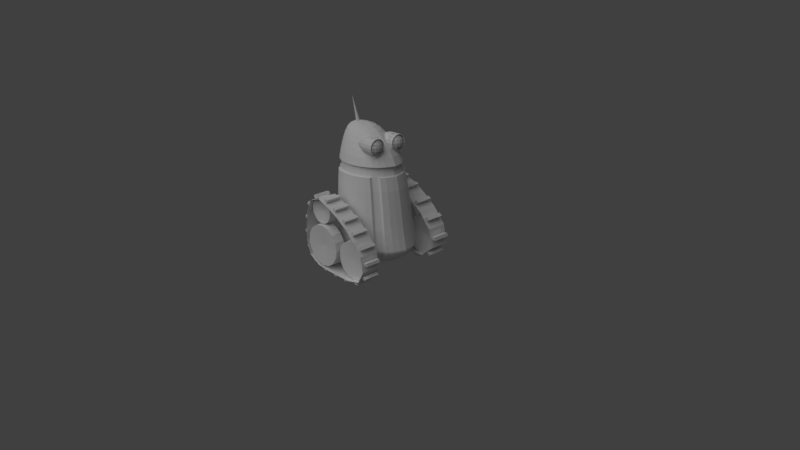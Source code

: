 # Source: character.blend  (saved by Blender 2.78.0; exported with 4.5.12 LTS)
import bpy
from mathutils import Matrix  # noqa: F401  (used for matrix-valued properties, if any)

bpy.ops.wm.read_factory_settings(use_empty=True)
scene = bpy.context.scene
scene.name = 'Scene'

# ---- collections
col_collection_1 = bpy.data.collections.new('Collection 1'); scene.collection.children.link(col_collection_1)

# ---- world
world_world = bpy.data.worlds.new('World'); scene.world = world_world
world_world.color = (0.05088, 0.05088, 0.05088)
world_world.use_sun_shadow = False
world_world.sun_shadow_jitter_overblur = 0.0
world_world.cycles.sampling_method = 'MANUAL'

# ---- cameras
cam_camera = bpy.data.cameras.new('Camera')
cam_camera.clip_end = 100.0
cam_camera.lens = 35.0
cam_camera.sensor_width = 32.0
cam_camera.sensor_height = 18.0
cam_camera.display_size = 13.33
cam_camera.dof.focus_distance = 0.0
cam_camera.dof.aperture_fstop = 128.0
cam_camera.dof.aperture_blades = 6

# ---- lights
light_hemi = bpy.data.lights.new('Hemi', 'SUN')
light_hemi.transmission_factor = 0.0
light_hemi.angle = 1.176
light_hemi.energy = 1.0
light_hemi.shadow_buffer_clip_start = 0.5
light_hemi.shadow_soft_size = 0.6667
light_hemi.shadow_cascade_max_distance = 1000.0

# ---- meshes
me_plane_008 = bpy.data.meshes.new('Plane.008')
me_plane_008.from_pydata([(1.386, 1.789, 2.509), (0.5301, 2.857, 3.103), (1.386, 2.857, 2.509), (0.5301, 1.789, 3.103), (-0.1568, 2.857, 3.457), (-0.1568, 1.789, 3.457), (-1.148, 2.857, 3.772), (-1.148, 1.789, 3.772), (-1.895, 2.857, 3.145), (-1.895, 1.789, 3.145), (-2.092, 2.857, 2.125), (-2.092, 1.789, 2.125), (-2.08, 2.857, 1.082), (-2.08, 1.789, 1.082), (-1.534, 2.857, 0.2441), (-1.534, 1.789, 0.2441), (-0.5218, 2.857, 0.02862), (-0.5218, 1.789, 0.02862), (0.5218, 2.857, 0.03545), (0.5218, 1.789, 0.03545), (1.561, 2.857, 0.1144), (1.561, 1.789, 0.1144), (2.299, 2.857, 0.7459), (2.299, 1.789, 0.7459), (2.086, 2.857, 1.74), (2.086, 1.789, 1.74)], [], [(2, 0, 3, 1), (1, 3, 5, 4), (4, 5, 7, 6), (6, 7, 9, 8), (8, 9, 11, 10), (10, 11, 13, 12), (12, 13, 15, 14), (14, 15, 17, 16), (16, 17, 19, 18), (18, 19, 21, 20), (20, 21, 23, 22), (22, 23, 25, 24), (0, 2, 24, 25)])
me_plane_008.use_remesh_preserve_volume = False
me_plane_008.use_remesh_preserve_attributes = False
me_plane_008.use_mirror_vertex_groups = False
me_plane_008.update()
me_plane_007 = bpy.data.meshes.new('Plane.007')
me_plane_007.from_pydata([(2.304, -2.849, 0.9055), (2.128, -1.804, 1.664), (2.304, -1.804, 0.9055), (2.128, -2.849, 1.664), (1.647, -1.804, 2.286), (1.647, -2.849, 2.286), (1.04, -1.804, 2.788), (1.04, -2.849, 2.788), (0.3701, -1.804, 3.205), (0.3701, -2.849, 3.205), (-0.2585, -1.804, 3.513), (-0.2585, -2.849, 3.513), (-1.004, -1.804, 3.767), (-1.004, -2.849, 3.767), (-1.693, -1.804, 3.494), (-1.693, -2.849, 3.494), (-1.991, -1.804, 2.77), (-1.991, -2.849, 2.77), (-2.097, -1.804, 1.989), (-2.097, -2.849, 1.989), (-2.098, -1.804, 1.2), (-2.098, -2.849, 1.2), (-1.862, -1.804, 0.4628), (-1.862, -2.849, 0.4628), (-1.18, -1.804, 0.09798), (-1.18, -2.849, 0.09798), (-0.3946, -1.804, 0.03454), (-0.3946, -2.849, 0.03454), (0.3946, -1.804, 0.0334), (0.3946, -2.849, 0.0334), (1.183, -1.804, 0.05315), (1.183, -2.849, 0.05315), (1.942, -1.804, 0.2447), (1.942, -2.849, 0.2447)], [], [(2, 0, 3, 1), (1, 3, 5, 4), (4, 5, 7, 6), (6, 7, 9, 8), (8, 9, 11, 10), (10, 11, 13, 12), (12, 13, 15, 14), (14, 15, 17, 16), (16, 17, 19, 18), (18, 19, 21, 20), (20, 21, 23, 22), (22, 23, 25, 24), (24, 25, 27, 26), (26, 27, 29, 28), (28, 29, 31, 30), (30, 31, 33, 32), (0, 33, 32, 2)])
me_plane_007.use_remesh_preserve_volume = False
me_plane_007.use_remesh_preserve_attributes = False
me_plane_007.use_mirror_vertex_groups = False
me_plane_007.update()
me_circle_002 = bpy.data.meshes.new('Circle.002')
me_circle_002.from_pydata([(-0.05825, 3.333, 6.803), (-1.329, 3.057, 6.803), (-2.398, 2.315, 6.803), (-3.101, 1.221, 6.804), (-3.333, -0.05845, 6.804), (-3.057, -1.329, 6.804), (-2.315, -2.398, 6.804), (-1.222, -3.102, 6.804), (0.05826, -3.333, 6.805), (1.329, -3.057, 6.804), (2.398, -2.316, 6.804), (3.101, -1.222, 6.804), (3.333, 0.05806, 6.804), (3.057, 1.329, 6.804), (2.315, 2.398, 6.803), (1.222, 3.101, 6.803), (-0.05826, 3.333, 8.496), (-1.329, 3.057, 8.496), (-2.398, 2.316, 8.497), (-3.101, 1.222, 8.497), (-3.333, -0.05808, 8.497), (-3.057, -1.329, 8.497), (-2.315, -2.398, 8.498), (-1.222, -3.101, 8.498), (0.05825, -3.333, 8.498), (1.329, -3.057, 8.498), (2.398, -2.315, 8.498), (3.101, -1.221, 8.497), (3.333, 0.05842, 8.497), (3.057, 1.329, 8.497), (2.315, 2.398, 8.497), (1.222, 3.102, 8.496), (-5.669e-07, -1.223e-05, 7.65), (-2.857e-06, 0.0001188, 8.258)], [(32, 33)], [(12, 28, 27, 11), (5, 21, 20, 4), (13, 29, 28, 12), (6, 22, 21, 5), (14, 30, 29, 13), (7, 23, 22, 6), (15, 31, 30, 14), (8, 24, 23, 7), (1, 17, 16, 0), (0, 16, 31, 15), (9, 25, 24, 8), (2, 18, 17, 1), (10, 26, 25, 9), (3, 19, 18, 2), (11, 27, 26, 10), (4, 20, 19, 3), (2, 1, 32), (28, 29, 33), (0, 15, 32), (3, 2, 32), (29, 30, 33), (16, 17, 33), (4, 3, 32), (30, 31, 33), (17, 18, 33), (5, 4, 32), (31, 16, 33), (18, 19, 33), (6, 5, 32), (19, 20, 33), (7, 6, 32), (20, 21, 33), (8, 7, 32), (21, 22, 33), (9, 8, 32), (22, 23, 33), (10, 9, 32), (23, 24, 33), (11, 10, 32), (24, 25, 33), (12, 11, 32), (25, 26, 33), (13, 12, 32), (26, 27, 33), (14, 13, 32), (1, 0, 32), (27, 28, 33), (15, 14, 32)])
me_circle_002.use_remesh_preserve_volume = False
me_circle_002.use_remesh_preserve_attributes = False
me_circle_002.use_mirror_vertex_groups = False
me_circle_002.update()
me_circle_001 = bpy.data.meshes.new('Circle.001')
me_circle_001.from_pydata([(-0.05825, 3.333, 6.803), (-1.329, 3.057, 6.803), (-2.398, 2.315, 6.803), (-3.101, 1.221, 6.804), (-3.333, -0.05845, 6.804), (-3.057, -1.329, 6.804), (-2.315, -2.398, 6.804), (-1.222, -3.102, 6.804), (0.05826, -3.333, 6.805), (1.329, -3.057, 6.804), (2.398, -2.316, 6.804), (3.101, -1.222, 6.804), (3.333, 0.05806, 6.804), (3.057, 1.329, 6.804), (2.315, 2.398, 6.803), (1.222, 3.101, 6.803), (-0.05826, 3.333, 8.496), (-1.329, 3.057, 8.496), (-2.398, 2.316, 8.497), (-3.101, 1.222, 8.497), (-3.333, -0.05808, 8.497), (-3.057, -1.329, 8.497), (-2.315, -2.398, 8.498), (-1.222, -3.101, 8.498), (0.05825, -3.333, 8.498), (1.329, -3.057, 8.498), (2.398, -2.315, 8.498), (3.101, -1.221, 8.497), (3.333, 0.05842, 8.497), (3.057, 1.329, 8.497), (2.315, 2.398, 8.497), (1.222, 3.102, 8.496), (-5.669e-07, -1.223e-05, 7.65), (-2.857e-06, 0.0001188, 8.258)], [(32, 33)], [(12, 28, 27, 11), (5, 21, 20, 4), (13, 29, 28, 12), (6, 22, 21, 5), (14, 30, 29, 13), (7, 23, 22, 6), (15, 31, 30, 14), (8, 24, 23, 7), (1, 17, 16, 0), (0, 16, 31, 15), (9, 25, 24, 8), (2, 18, 17, 1), (10, 26, 25, 9), (3, 19, 18, 2), (11, 27, 26, 10), (4, 20, 19, 3), (2, 1, 32), (28, 29, 33), (0, 15, 32), (3, 2, 32), (29, 30, 33), (16, 17, 33), (4, 3, 32), (30, 31, 33), (17, 18, 33), (5, 4, 32), (31, 16, 33), (18, 19, 33), (6, 5, 32), (19, 20, 33), (7, 6, 32), (20, 21, 33), (8, 7, 32), (21, 22, 33), (9, 8, 32), (22, 23, 33), (10, 9, 32), (23, 24, 33), (11, 10, 32), (24, 25, 33), (12, 11, 32), (25, 26, 33), (13, 12, 32), (26, 27, 33), (14, 13, 32), (1, 0, 32), (27, 28, 33), (15, 14, 32)])
me_circle_001.use_remesh_preserve_volume = False
me_circle_001.use_remesh_preserve_attributes = False
me_circle_001.use_mirror_vertex_groups = False
me_circle_001.update()
me_plane_002 = bpy.data.meshes.new('Plane.002')
me_plane_002.from_pydata([(-6.667, -6.667, 0.0), (6.667, -6.667, 0.0), (-6.667, 6.667, 0.0), (6.667, 6.667, 0.0), (-5.641, -6.667, 0.0), (-4.615, -6.667, 0.0), (-3.59, -6.667, 0.0), (-2.564, -6.667, 0.0), (-1.538, -6.667, 0.0), (-0.5128, -6.667, 0.0), (0.5128, -6.667, 0.0), (1.538, -6.667, 0.0), (2.564, -6.667, 0.0), (3.59, -6.667, 0.0), (4.615, -6.667, 0.0), (5.641, -6.667, 0.0), (5.641, 6.667, 0.0), (4.615, 6.667, 0.0), (3.59, 6.667, 0.0), (2.564, 6.667, 0.0), (1.538, 6.667, 0.0), (0.5128, 6.667, 0.0), (-0.5128, 6.667, 0.0), (-1.538, 6.667, 0.0), (-2.564, 6.667, 0.0), (-3.59, 6.667, 0.0), (-4.615, 6.667, 0.0), (-5.641, 6.667, 0.0)], [], [(15, 1, 3, 16), (0, 4, 27, 2), (4, 5, 26, 27), (5, 6, 25, 26), (6, 7, 24, 25), (7, 8, 23, 24), (8, 9, 22, 23), (9, 10, 21, 22), (10, 11, 20, 21), (11, 12, 19, 20), (12, 13, 18, 19), (13, 14, 17, 18), (14, 15, 16, 17)])
me_plane_002.use_remesh_preserve_volume = False
me_plane_002.use_remesh_preserve_attributes = False
me_plane_002.use_mirror_vertex_groups = False
me_plane_002.update()
me_cube_001 = bpy.data.meshes.new('Cube.001')
me_cube_001.from_pydata([(4.004, 2.826, 1.384), (4.002, 2.827, 9.823), (4.007, 1.905, 1.389), (4.005, 1.906, 9.828), (-4.005, 2.822, 1.362), (-4.007, 2.822, 9.801), (-4.002, 1.9, 1.367), (-4.004, 1.901, 9.806)], [], [(0, 1, 3, 2), (2, 3, 7, 6), (6, 7, 5, 4), (4, 5, 1, 0), (2, 6, 4, 0), (7, 3, 1, 5)])
me_cube_001.use_remesh_preserve_volume = False
me_cube_001.use_remesh_preserve_attributes = False
me_cube_001.use_mirror_vertex_groups = False
me_cube_001.update()
me_plane = bpy.data.meshes.new('Plane')
me_plane.from_pydata([(-6.667, -6.667, 0.0), (6.667, -6.667, 0.0), (-6.667, 6.667, 0.0), (6.667, 6.667, 0.0), (-5.882, -6.667, 0.0), (-5.098, -6.667, 0.0), (-4.314, -6.667, 0.0), (-3.529, -6.667, 0.0), (-2.745, -6.667, 0.0), (-1.961, -6.667, 0.0), (-1.176, -6.667, 0.0), (-0.3922, -6.667, 0.0), (0.3922, -6.667, 0.0), (1.176, -6.667, 0.0), (1.961, -6.667, 0.0), (2.745, -6.667, 0.0), (3.529, -6.667, 0.0), (4.314, -6.667, 0.0), (5.098, -6.667, 0.0), (5.882, -6.667, 0.0), (5.882, 6.667, 0.0), (5.098, 6.667, 0.0), (4.314, 6.667, 0.0), (3.529, 6.667, 0.0), (2.745, 6.667, 0.0), (1.961, 6.667, 0.0), (1.176, 6.667, 0.0), (0.3922, 6.667, 0.0), (-0.3922, 6.667, 0.0), (-1.176, 6.667, 0.0), (-1.961, 6.667, 0.0), (-2.745, 6.667, 0.0), (-3.529, 6.667, 0.0), (-4.314, 6.667, 0.0), (-5.098, 6.667, 0.0), (-5.882, 6.667, 0.0)], [], [(19, 1, 3, 20), (0, 4, 35, 2), (4, 5, 34, 35), (5, 6, 33, 34), (6, 7, 32, 33), (7, 8, 31, 32), (8, 9, 30, 31), (9, 10, 29, 30), (10, 11, 28, 29), (11, 12, 27, 28), (12, 13, 26, 27), (13, 14, 25, 26), (14, 15, 24, 25), (15, 16, 23, 24), (16, 17, 22, 23), (17, 18, 21, 22), (18, 19, 20, 21)])
me_plane.use_remesh_preserve_volume = False
me_plane.use_remesh_preserve_attributes = False
me_plane.use_mirror_vertex_groups = False
me_plane.update()
me_cube = bpy.data.meshes.new('Cube')
me_cube.from_pydata([(4.004, 0.469, 1.384), (4.002, 0.4696, 9.823), (4.007, -0.4522, 1.389), (4.005, -0.4516, 9.828), (-4.005, 0.4643, 1.362), (-4.007, 0.4649, 9.801), (-4.002, -0.4569, 1.367), (-4.004, -0.4563, 9.806)], [], [(0, 1, 3, 2), (2, 3, 7, 6), (6, 7, 5, 4), (4, 5, 1, 0), (2, 6, 4, 0), (7, 3, 1, 5)])
me_cube.use_remesh_preserve_volume = False
me_cube.use_remesh_preserve_attributes = False
me_cube.use_mirror_vertex_groups = False
me_cube.update()
me_circle_007 = bpy.data.meshes.new('Circle.007')
me_circle_007.from_pydata([(8.527e-14, 3.414, 10.02), (-1.276, 3.161, 10.02), (-2.357, 2.438, 10.02), (-3.08, 1.357, 10.02), (-3.333, 0.08103, 10.02), (-3.08, -1.195, 10.02), (-2.357, -2.276, 10.02), (-1.276, -2.999, 10.02), (-5.033e-07, -3.252, 10.02), (1.276, -2.999, 10.02), (2.357, -2.276, 10.02), (3.08, -1.195, 10.02), (3.333, 0.08103, 10.02), (3.08, 1.357, 10.02), (2.357, 2.438, 10.02), (1.276, 3.161, 10.02), (8.527e-14, 3.412, 12.69), (-1.276, 3.159, 12.69), (-2.357, 2.436, 12.69), (-3.08, 1.355, 12.69), (-3.333, 0.079, 12.69), (-3.08, -1.197, 12.69), (-2.357, -2.278, 12.69), (-1.276, -3.001, 12.69), (-5.033e-07, -3.254, 12.69), (1.276, -3.001, 12.69), (2.357, -2.278, 12.69), (3.08, -1.197, 12.69), (3.333, 0.079, 12.69), (3.08, 1.355, 12.69), (2.357, 2.436, 12.69), (1.276, 3.159, 12.69), (-2.384e-07, 0.08002, 11.35), (-2.384e-07, 0.0795, 12.03), (3.08, -1.195, 10.02)], [(32, 33)], [(12, 28, 27, 11), (5, 21, 20, 4), (13, 29, 28, 12), (6, 22, 21, 5), (14, 30, 29, 13), (7, 23, 22, 6), (15, 31, 30, 14), (8, 24, 23, 7), (1, 17, 16, 0), (0, 16, 31, 15), (9, 25, 24, 8), (2, 18, 17, 1), (10, 26, 25, 9), (3, 19, 18, 2), (11, 27, 26, 10), (4, 20, 19, 3), (2, 1, 32), (28, 29, 33), (0, 15, 32), (3, 2, 32), (29, 30, 33), (16, 17, 33), (4, 3, 32), (30, 31, 33), (17, 18, 33), (5, 4, 32), (31, 16, 33), (18, 19, 33), (6, 5, 32), (19, 20, 33), (7, 6, 32), (20, 21, 33), (8, 7, 32), (21, 22, 33), (9, 8, 32), (22, 23, 33), (10, 9, 32), (23, 24, 33), (11, 10, 32), (24, 25, 33), (12, 11, 32), (25, 26, 33), (13, 12, 32), (26, 27, 33), (14, 13, 32), (1, 0, 32), (27, 28, 33), (15, 14, 32)])
me_circle_007.use_remesh_preserve_volume = False
me_circle_007.use_remesh_preserve_attributes = False
me_circle_007.use_mirror_vertex_groups = False
me_circle_007.update()
me_circle = bpy.data.meshes.new('Circle')
me_circle.from_pydata([(-2.879, -0.5057, 1.133), (-2.458, -1.44, 1.133), (-1.68, -2.155, 1.133), (-0.6632, -2.543, 1.133), (0.4372, -2.543, 1.133), (1.454, -2.155, 1.133), (2.232, -1.44, 1.133), (2.653, -0.5057, 1.133), (3.224, -0.6102, 1.78), (-3.45, -0.6102, 1.78), (-2.942, -1.738, 1.78), (-2.003, -2.601, 1.78), (-0.7768, -3.068, 1.78), (0.5508, -3.068, 1.78), (1.777, -2.601, 1.78), (2.716, -1.738, 1.78), (3.058, -1.948, 2.391), (4.047, 5.619e-08, 2.391), (-1.382, -1.492, 13.9), (-3.284, -1.948, 2.391), (3.098, -1.972, 2.593), (3.682, -1.342, 2.391), (-2.09, -1.492, 13.9), (-3.324, -1.972, 2.593), (3.934, -0.6904, 2.508), (-2.744, -1.243, 13.9), (-3.297, -1.955, 2.779), (3.071, -1.955, 2.779), (2.857, -1.881, 3.888), (3.36, -1.966, 2.508), (-3.245, -0.7827, 13.9), (-3.267, -1.881, 3.888), (2.43, -1.758, 6.848), (3.628, 4.998e-08, 1.78), (-3.516, -0.1814, 13.9), (-3.295, -1.758, 6.848), (2.363, -0.5618, 9.922), (-3.782, -0.5618, 9.922), (-3.314, -1.6, 9.922), (-2.45, -2.394, 9.922), (-1.321, -2.824, 9.922), (-0.09858, -2.824, 9.922), (1.031, -2.394, 9.922), (1.895, -1.6, 9.922), (-1.388, -0.2331, 0.9657), (-1.194, -0.6638, 0.9657), (-0.8352, -0.9935, 0.9657), (-0.3666, -1.172, 0.9657), (0.1406, -1.172, 0.9657), (0.6092, -0.9935, 0.9657), (0.9678, -0.6638, 0.9657), (1.162, -0.2331, 0.9657), (-2.398, -0.4178, 1.007), (-2.05, -1.19, 1.007), (-1.407, -1.781, 1.007), (-0.5675, -2.101, 1.007), (0.3415, -2.101, 1.007), (1.181, -1.781, 1.007), (1.824, -1.19, 1.007), (2.172, -0.4178, 1.007), (-3.13, -0.5516, 1.378), (-2.671, -1.571, 1.378), (-1.822, -2.351, 1.378), (-0.7131, -2.773, 1.378), (0.4871, -2.773, 1.378), (1.596, -2.351, 1.378), (2.445, -1.571, 1.378), (2.904, -0.5516, 1.378), (-2.988, -1.058e-07, 1.133), (-2.719, -0.9922, 1.133), (2.762, 4.127e-08, 1.133), (-2.108, -1.833, 1.133), (-1.192, -2.395, 1.133), (-0.113, -2.593, 1.133), (0.9664, -2.395, 1.133), (1.882, -1.833, 1.133), (2.493, -0.9922, 1.133), (0.0437, -0.1814, 13.9), (-3.178, -1.883, 2.172), (2.952, -1.883, 2.172), (3.303, -1.197, 1.78), (-3.582, -1.275e-07, 1.78), (3.031, -1.197, 1.78), (3.356, 4.998e-08, 1.78), (-3.257, -1.197, 1.78), (-2.52, -2.212, 1.78), (-1.415, -2.89, 1.78), (-0.113, -3.128, 1.78), (1.189, -2.89, 1.78), (2.294, -2.212, 1.78), (-3.414, -1.123, 12.97), (-3.314, -1.966, 2.508), (3.088, -1.966, 2.508), (3.774, -0.6611, 2.172), (2.584, -2.479, 2.391), (3.224, -1.883, 2.172), (-4.001, -1.427e-07, 2.391), (3.775, 5.619e-08, 2.391), (-3.784, -0.301, 12.97), (-2.81, -2.479, 2.391), (1.083, -0.301, 12.97), (-3.317, -1.968, 2.675), (3.091, -1.968, 2.675), (2.166, -1.6, 9.922), (-2.845, -2.511, 2.593), (2.619, -2.511, 2.593), (2.634, -0.5618, 9.922), (-4.051, -1.443e-07, 2.593), (3.825, 5.707e-08, 2.593), (0.7121, -1.123, 12.97), (0.02754, -1.752, 12.97), (-3.275, -1.928, 3.115), (3.003, -1.928, 3.115), (3.215, -0.6173, 6.848), (-4.017, -1.424e-07, 2.779), (2.701, -1.758, 6.848), (3.791, 5.722e-08, 2.779), (-0.8669, -2.093, 12.97), (-2.821, -2.489, 2.779), (2.595, -2.489, 2.779), (-1.835, -2.093, 12.97), (-3.273, -1.821, 5.124), (2.657, -1.821, 5.124), (3.678, -0.6604, 3.888), (2.399, -2.394, 3.888), (3.128, -1.881, 3.888), (-3.96, -1.39e-07, 3.888), (3.55, 5.3e-08, 3.888), (-2.729, -1.752, 12.97), (-2.81, -2.394, 3.888), (-0.3451, -2.631, 11.72), (-3.315, -1.686, 8.6), (2.175, -1.686, 8.6), (3.342, -1.955, 2.779), (-2.867, -2.238, 6.848), (2.002, -2.238, 6.848), (3.914, -0.6866, 2.779), (-3.942, -1.346e-07, 6.848), (3.077, 4.488e-08, 6.848), (-1.546, -2.631, 11.72), (-3.735, -0.5268, 10.9), (-3.296, -1.5, 10.9), (-2.486, -2.245, 10.9), (-1.427, -2.648, 10.9), (-0.2809, -2.648, 10.9), (0.7779, -2.245, 10.9), (1.588, -1.5, 10.9), (2.027, -0.5268, 10.9), (2.185, -1.102, 9.922), (2.484, 4.055e-08, 9.922), (-3.904, -1.228e-07, 9.922), (-3.604, -1.102, 9.922), (-2.925, -2.037, 9.922), (-1.909, -2.661, 9.922), (-0.7097, -2.88, 9.922), (0.4893, -2.661, 9.922), (1.506, -2.037, 9.922), (-3.773, -1.015e-07, 11.61), (1.766, 4.009e-08, 11.61), (-3.594, -7.126e-08, 12.71), (0.8713, 4.293e-08, 12.71), (-0.06841, 4.501e-08, 13.53), (-3.334, -3.85e-08, 13.53), (0.8063, -0.8451, 0.9657), (0.3845, -1.104, 0.9657), (-0.113, -1.195, 0.9657), (-0.6105, -1.104, 0.9657), (-1.032, -0.8451, 0.9657), (1.212, 3.384e-08, 0.9657), (-1.438, -3.394e-08, 0.9657), (-1.314, -0.4573, 0.9657), (-0.113, 1.776e-15, 0.9657), (-0.113, 1.776e-15, 0.9657), (-0.113, 2.98e-08, 0.9657), (-0.113, 4.47e-08, 0.9657), (-0.113, 4.47e-08, 0.9657), (-0.113, 2.98e-08, 0.9657), (-0.113, 1.776e-15, 0.9657), (-0.113, 1.776e-15, 0.9657), (-0.113, 1.776e-15, 0.9657), (-0.113, 1.776e-15, 0.9657), (-0.113, 2.98e-08, 0.9657), (-0.113, 4.47e-08, 0.9657), (-0.113, 4.47e-08, 0.9657), (-0.113, 2.98e-08, 0.9657), (-0.113, 1.776e-15, 0.9657), (-0.113, 1.776e-15, 0.9657), (-2.71, 1.667e-08, 13.98), (-1.379, 5.07e-08, 13.98), (1.088, -0.4573, 0.9657), (-2.488, -8.377e-08, 1.007), (-2.266, -0.8197, 1.007), (-1.761, -1.515, 1.007), (-1.005, -1.979, 1.007), (-0.113, -2.142, 1.007), (0.7788, -1.979, 1.007), (1.535, -1.515, 1.007), (2.04, -0.8197, 1.007), (2.262, 3.772e-08, 1.007), (-3.249, -1.153e-07, 1.378), (-2.955, -1.082, 1.378), (-2.288, -2.0, 1.378), (-1.29, -2.613, 1.378), (-0.113, -2.828, 1.378), (1.064, -2.613, 1.378), (2.062, -2.0, 1.378), (2.729, -1.082, 1.378), (3.023, 4.514e-08, 1.378), (-3.872, -1.38e-07, 2.172), (-2.655, -2.208, 11.72), (-2.72, -2.397, 2.172), (2.494, -2.397, 2.172), (3.946, -0.6926, 2.593), (3.646, 5.42e-08, 2.172), (-4.038, -1.439e-07, 2.508), (-3.504, -1.428, 11.72), (-2.836, -2.503, 2.508), (2.61, -2.503, 2.508), (3.37, -1.972, 2.593), (3.812, 5.685e-08, 2.508), (-4.042, -1.438e-07, 2.675), (-3.964, -0.4079, 11.72), (-2.839, -2.505, 2.675), (2.613, -2.505, 2.675), (3.899, -0.6839, 2.391), (3.816, 5.711e-08, 2.675), (-3.986, -1.406e-07, 3.115), (2.073, -0.4079, 11.72), (-2.806, -2.455, 3.115), (2.534, -2.455, 3.115), (3.329, -1.948, 2.391), (3.714, 5.624e-08, 3.115), (-3.944, -1.372e-07, 5.124), (1.613, -1.428, 11.72), (-2.83, -2.318, 5.124), (2.214, -2.318, 5.124), (2.988, -1.738, 1.78), (3.328, 4.878e-08, 5.124), (-3.936, -1.302e-07, 8.6), (0.7643, -2.208, 11.72), (-2.904, -2.146, 8.6), (1.765, -2.146, 8.6), (3.496, -0.6102, 1.78), (2.796, 4.192e-08, 8.6), (-3.849, -1.13e-07, 10.9), (-3.568, -1.033, 10.9), (-2.931, -1.91, 10.9), (-1.978, -2.495, 10.9), (-0.854, -2.701, 10.9), (0.2703, -2.495, 10.9), (1.223, -1.91, 10.9), (1.86, -1.033, 10.9), (2.141, 4.014e-08, 10.9), (-3.685, -8.781e-08, 12.18), (1.347, 4.086e-08, 12.18), (-3.483, -5.409e-08, 13.17), (0.3847, 4.481e-08, 13.17), (-3.094, -1.73e-08, 13.79), (-0.6143, 4.612e-08, 13.79), (-0.113, 7.451e-09, 0.9657), (-0.113, 4.843e-08, 0.9657), (0.1079, 3.544e-08, 0.9657), (-0.113, 4.843e-08, 0.9657), (-0.113, 7.451e-09, 0.9657), (-0.113, 1.776e-15, 0.9657), (-0.113, 1.776e-15, 0.9657), (-0.113, 1.776e-15, 0.9657), (-0.113, 7.451e-09, 0.9657), (-0.113, 4.843e-08, 0.9657), (-0.3339, 2.415e-08, 0.9657), (-0.113, 4.843e-08, 0.9657), (-0.113, 7.451e-09, 0.9657), (-0.113, 1.776e-15, 0.9657), (-2.149, 4.535e-08, 14.05), (-0.113, 1.776e-15, 0.9657), (-0.113, 1.776e-15, 0.9657), (-2.003, -2.886, 1.78), (-0.7768, -3.353, 1.78), (0.5508, -3.353, 1.78), (1.777, -2.886, 1.78), (0.631, -3.723, 2.391), (2.006, -3.2, 2.391), (-2.232, -3.2, 2.391), (-0.857, -3.723, 2.391), (-2.259, -3.237, 2.593), (-0.8665, -3.767, 2.593), (0.6405, -3.767, 2.593), (2.033, -3.237, 2.593), (-2.24, -3.211, 2.779), (-0.86, -3.737, 2.779), (0.634, -3.737, 2.779), (2.014, -3.211, 2.779), (0.5134, -3.605, 3.888), (1.841, -3.1, 3.888), (-2.251, -3.1, 3.888), (-0.9235, -3.605, 3.888), (-2.345, -2.916, 6.848), (-1.104, -3.388, 6.848), (0.2389, -3.388, 6.848), (1.48, -2.916, 6.848), (-2.45, -2.679, 9.922), (-1.321, -3.109, 9.922), (-0.09858, -3.109, 9.922), (1.031, -2.679, 9.922), (-2.161, -3.103, 2.172), (-0.8322, -3.609, 2.172), (0.6062, -3.609, 2.172), (1.935, -3.103, 2.172), (-2.52, -2.497, 1.78), (-1.415, -3.175, 1.78), (-0.113, -3.413, 1.78), (1.189, -3.175, 1.78), (2.294, -2.497, 1.78), (-2.252, -3.228, 2.508), (-0.8641, -3.756, 2.508), (0.6381, -3.756, 2.508), (2.026, -3.228, 2.508), (-0.113, -3.791, 2.391), (1.347, -3.524, 2.391), (2.584, -2.764, 2.391), (-2.81, -2.764, 2.391), (-1.573, -3.524, 2.391), (-2.254, -3.23, 2.675), (-0.8649, -3.759, 2.675), (0.6389, -3.759, 2.675), (2.028, -3.23, 2.675), (-2.845, -2.796, 2.593), (-1.591, -3.566, 2.593), (-0.113, -3.836, 2.593), (1.365, -3.566, 2.593), (2.619, -2.796, 2.593), (-2.234, -3.171, 3.115), (-0.8726, -3.689, 3.115), (0.6006, -3.689, 3.115), (1.962, -3.171, 3.115), (-2.821, -2.774, 2.779), (-1.579, -3.537, 2.779), (-0.113, -3.805, 2.779), (1.353, -3.537, 2.779), (2.595, -2.774, 2.779), (-2.289, -3.011, 5.124), (-1.004, -3.5, 5.124), (0.3877, -3.5, 5.124), (1.673, -3.011, 5.124), (-0.2051, -3.671, 3.888), (1.204, -3.413, 3.888), (2.399, -2.679, 3.888), (-2.81, -2.679, 3.888), (-1.615, -3.413, 3.888), (-2.404, -2.808, 8.6), (-1.214, -3.261, 8.6), (0.07437, -3.261, 8.6), (1.264, -2.808, 8.6), (-2.867, -2.523, 6.848), (-1.75, -3.209, 6.848), (-0.4326, -3.45, 6.848), (0.8849, -3.209, 6.848), (2.002, -2.523, 6.848), (-2.925, -2.321, 9.922), (-1.909, -2.946, 9.922), (-0.7097, -3.165, 9.922), (0.4893, -2.946, 9.922), (1.506, -2.321, 9.922), (-2.72, -2.682, 2.172), (-1.524, -3.416, 2.172), (-0.113, -3.674, 2.172), (1.298, -3.416, 2.172), (2.494, -2.682, 2.172), (-2.836, -2.788, 2.508), (-1.587, -3.555, 2.508), (-0.113, -3.825, 2.508), (1.361, -3.555, 2.508), (2.61, -2.788, 2.508), (-2.839, -2.79, 2.675), (-1.588, -3.558, 2.675), (-0.113, -3.828, 2.675), (1.362, -3.558, 2.675), (2.613, -2.79, 2.675), (-2.806, -2.739, 3.115), (-1.581, -3.492, 3.115), (-0.136, -3.756, 3.115), (1.309, -3.492, 3.115), (2.534, -2.739, 3.115), (-2.83, -2.603, 5.124), (-1.673, -3.314, 5.124), (-0.308, -3.564, 5.124), (1.057, -3.314, 5.124), (2.214, -2.603, 5.124), (-2.904, -2.431, 8.6), (-1.833, -3.089, 8.6), (-0.5697, -3.32, 8.6), (0.6939, -3.089, 8.6), (1.765, -2.431, 8.6), (3.224, -0.6102, 1.78), (2.716, -1.738, 1.78), (3.058, -1.948, 2.391), (-3.891, -1.342, 2.391), (3.098, -1.972, 2.593), (-4.255, -1.427e-07, 2.391), (-3.568, -1.966, 2.508), (3.071, -1.955, 2.779), (2.857, -1.881, 3.888), (-4.143, -0.6904, 2.508), (2.43, -1.758, 6.848), (-3.511, -1.197, 1.78), (2.363, -0.5618, 9.922), (1.895, -1.6, 9.922), (2.952, -1.883, 2.172), (-3.836, -1.275e-07, 1.78), (3.031, -1.197, 1.78), (3.356, 4.998e-08, 1.78), (3.088, -1.966, 2.508), (-3.432, -1.883, 2.172), (-3.982, -0.6611, 2.172), (3.775, 5.619e-08, 2.391), (3.091, -1.968, 2.675), (-3.568, -1.6, 9.922), (-4.036, -0.5618, 9.922), (3.825, 5.707e-08, 2.593), (3.003, -1.928, 3.115), (-3.548, -1.758, 6.848), (-4.062, -0.6173, 6.848), (3.791, 5.722e-08, 2.779), (2.657, -1.821, 5.124), (-3.521, -1.881, 3.888), (-4.071, -0.6604, 3.888), (3.55, 5.3e-08, 3.888), (2.175, -1.686, 8.6), (-3.55, -1.955, 2.779), (-4.122, -0.6866, 2.779), (3.077, 4.488e-08, 6.848), (2.185, -1.102, 9.922), (2.484, 4.055e-08, 9.922), (-3.578, -1.972, 2.593), (3.646, 5.42e-08, 2.172), (-4.155, -0.6926, 2.593), (3.812, 5.685e-08, 2.508), (-3.538, -1.948, 2.391), (3.816, 5.711e-08, 2.675), (-4.107, -0.6839, 2.391), (3.714, 5.624e-08, 3.115), (-3.196, -1.738, 1.78), (3.328, 4.878e-08, 5.124), (-3.704, -0.6102, 1.78), (2.796, 4.192e-08, 8.6), (3.363, -1.968, 2.675), (3.938, -0.6911, 2.675), (3.727, -1.359, 2.593), (4.096, 5.707e-08, 2.593), (3.275, -1.928, 3.115), (3.838, -0.6771, 3.115), (3.696, -1.347, 2.779), (4.062, 5.722e-08, 2.779), (2.929, -1.821, 5.124), (3.461, -0.6395, 5.124), (3.469, -1.296, 3.888), (3.821, 5.3e-08, 3.888), (2.447, -1.686, 8.6), (2.939, -0.592, 8.6), (3.02, -1.211, 6.848), (3.349, 4.488e-08, 6.848), (2.456, -1.102, 9.922), (2.756, 4.055e-08, 9.922), (3.565, -1.297, 2.172), (3.917, 5.42e-08, 2.172), (3.716, -1.355, 2.508), (4.084, 5.685e-08, 2.508), (3.72, -1.356, 2.675), (4.088, 5.711e-08, 2.675), (3.624, -1.328, 3.115), (3.985, 5.624e-08, 3.115), (3.259, -1.255, 5.124), (3.599, 4.878e-08, 5.124), (2.752, -1.161, 8.6), (3.068, 4.192e-08, 8.6), (-4.146, -0.6911, 2.675), (-3.571, -1.968, 2.675), (-4.305, -1.443e-07, 2.593), (-3.936, -1.359, 2.593), (-4.093, -0.6771, 3.115), (-3.529, -1.928, 3.115), (-4.271, -1.424e-07, 2.779), (-3.905, -1.347, 2.779), (-4.059, -0.6395, 5.124), (-3.527, -1.821, 5.124), (-4.213, -1.39e-07, 3.888), (-3.862, -1.296, 3.888), (-4.061, -0.592, 8.6), (-3.568, -1.686, 8.6), (-4.196, -1.346e-07, 6.848), (-3.867, -1.211, 6.848), (-4.157, -1.228e-07, 9.922), (-3.858, -1.102, 9.922), (-4.125, -1.38e-07, 2.172), (-3.773, -1.297, 2.172), (-4.292, -1.439e-07, 2.508), (-3.924, -1.355, 2.508), (-4.296, -1.438e-07, 2.675), (-3.928, -1.356, 2.675), (-4.239, -1.406e-07, 3.115), (-3.879, -1.328, 3.115), (-4.198, -1.372e-07, 5.124), (-3.857, -1.255, 5.124), (-4.189, -1.302e-07, 8.6), (-3.874, -1.161, 8.6), (-0.7279, -1.243, 13.9), (-0.2273, -0.7827, 13.9), (-1.499, -0.6097, 14.35), (-1.226, -0.3596, 14.35), (-1.079, -0.03285, 14.35), (-3.013, -0.03285, 14.35), (-2.866, -0.3596, 14.35), (-2.594, -0.6097, 14.35), (-2.239, -0.745, 14.35), (-1.854, -0.745, 14.35), (-4.04, -0.4529, 10.91), (-3.543, -1.556, 10.91), (-2.625, -2.4, 10.91), (-1.425, -2.857, 10.91), (-0.1267, -2.857, 10.91), (1.073, -2.4, 10.91), (1.991, -1.556, 10.91), (2.488, -0.4529, 10.91), (-3.875, -0.3574, 12.37), (-3.458, -1.284, 12.37), (-2.686, -1.993, 12.37), (-1.679, -2.377, 12.37), (-0.5877, -2.377, 12.37), (0.4201, -1.993, 12.37), (1.191, -1.284, 12.37), (1.609, -0.3574, 12.37), (0.2324, -2.47, 11.72), (1.231, -1.857, 11.72), (1.898, -0.9388, 11.72), (-4.083, -0.001498, 11.72), (2.192, -0.001498, 11.72), (-3.789, -0.9388, 11.72), (-3.122, -1.857, 11.72), (-2.123, -2.47, 11.72), (-0.9455, -2.686, 11.72), (-3.671, -0.2414, 13.49), (-3.351, -0.9535, 13.49), (-2.758, -1.499, 13.49), (-1.983, -1.794, 13.49), (-1.144, -1.794, 13.49), (-0.3697, -1.499, 13.49), (0.2232, -0.9535, 13.49), (0.5441, -0.2414, 13.49), (-3.106, -1.469, 12.97), (-2.301, -1.964, 12.97), (-1.351, -2.137, 12.97), (-0.4012, -1.964, 12.97), (0.4039, -1.469, 12.97), (0.9418, -0.729, 12.97), (-3.881, -0.001498, 12.97), (1.179, -0.001498, 12.97), (-3.644, -0.729, 12.97), (-3.302, -0.1142, 14.18), (-3.087, -0.5913, 14.18), (-2.69, -0.9564, 14.18), (-2.171, -1.154, 14.18), (-1.609, -1.154, 14.18), (-1.09, -0.9564, 14.18), (-0.6927, -0.5913, 14.18), (-0.4777, -0.1142, 14.18), (-0.05924, -0.4945, 13.9), (0.1141, -0.001498, 13.9), (-3.586, -0.001498, 13.9), (-3.413, -0.4945, 13.9), (-3.019, -1.036, 13.9), (-2.431, -1.397, 13.9), (-1.736, -1.524, 13.9), (-1.042, -1.397, 13.9), (-0.4527, -1.036, 13.9), (-1.757, -0.5869, 14.38), (-1.477, -0.4154, 14.38), (-1.291, -0.1587, 14.38), (-2.879, -0.001498, 14.4), (-1.371, -0.001498, 14.4), (-2.881, -0.1587, 14.38), (-2.694, -0.4154, 14.38), (-2.415, -0.5869, 14.38), (-2.086, -0.6471, 14.38), (-4.169, -0.001498, 10.91), (-3.851, -1.027, 10.91), (-3.13, -2.02, 10.91), (-2.05, -2.683, 10.91), (-0.776, -2.916, 10.91), (0.4979, -2.683, 10.91), (1.578, -2.02, 10.91), (2.3, -1.027, 10.91), (2.617, -0.001498, 10.91), (-3.984, -0.001498, 12.37), (-3.717, -0.8397, 12.37), (-3.11, -1.674, 12.37), (-2.203, -2.231, 12.37), (-1.133, -2.427, 12.37), (-0.06305, -2.231, 12.37), (0.8442, -1.674, 12.37), (1.45, -0.8397, 12.37), (1.717, -0.001498, 12.37), (-3.755, -0.001498, 13.49), (-3.549, -0.6121, 13.49), (-3.084, -1.253, 13.49), (-2.386, -1.681, 13.49), (-1.564, -1.832, 13.49), (-0.7411, -1.681, 13.49), (-0.04375, -1.253, 13.49), (0.4222, -0.6121, 13.49), (0.6275, -0.001498, 13.49), (-3.315, -0.001498, 14.19), (-3.201, -0.3515, 14.19), (-2.896, -0.7716, 14.19), (-2.439, -1.052, 14.19), (-1.9, -1.151, 14.19), (-1.361, -1.052, 14.19), (-0.9036, -0.7716, 14.19), (-0.5983, -0.3515, 14.19), (-0.5044, -0.001498, 14.19), (-2.244, -0.001498, 14.49)], [(274, 171), (171, 275), (275, 172), (172, 259), (259, 173), (173, 260), (260, 174), (174, 261), (269, 183), (183, 270), (270, 184), (184, 271), (271, 185), (185, 272), (272, 186), (186, 274)], [(0, 69, 191, 52), (0, 52, 190, 68), (0, 68, 199, 60), (0, 60, 200, 69), (1, 71, 192, 53), (1, 53, 191, 69), (1, 69, 200, 61), (1, 61, 201, 71), (2, 72, 193, 54), (2, 54, 192, 71), (2, 71, 201, 62), (2, 62, 202, 72), (3, 73, 194, 55), (3, 55, 193, 72), (3, 72, 202, 63), (3, 63, 203, 73), (4, 74, 195, 56), (4, 56, 194, 73), (4, 73, 203, 64), (4, 64, 204, 74), (5, 75, 196, 57), (5, 57, 195, 74), (5, 74, 204, 65), (5, 65, 205, 75), (6, 76, 197, 58), (6, 58, 196, 75), (6, 75, 205, 66), (6, 66, 206, 76), (7, 70, 198, 59), (7, 59, 197, 76), (7, 76, 206, 67), (7, 67, 207, 70), (8, 83, 207, 67), (8, 67, 206, 82), (224, 17, 464, 93), (230, 29, 465, 21), (9, 84, 200, 60), (9, 60, 199, 81), (233, 521, 589, 532), (233, 533, 590, 521), (10, 85, 201, 61), (10, 61, 200, 84), (239, 528, 598, 532), (10, 78, 210, 85), (11, 86, 202, 62), (11, 62, 201, 85), (12, 87, 203, 63), (12, 63, 202, 86), (13, 88, 204, 64), (13, 64, 203, 87), (14, 89, 205, 65), (14, 65, 204, 88), (15, 82, 206, 66), (15, 66, 205, 89), (15, 89, 211, 79), (230, 21, 463, 95), (236, 95, 463, 80), (16, 79, 211, 94), (16, 94, 217, 92), (242, 93, 464, 33), (242, 80, 463, 93), (219, 97, 414, 436), (15, 79, 407, 394), (138, 237, 442, 430), (239, 531, 597, 528), (239, 520, 588, 531), (239, 532, 589, 520), (19, 78, 412, 437), (19, 99, 210, 78), (226, 126, 485, 499), (208, 96, 398, 493), (19, 91, 216, 99), (243, 138, 430, 444), (20, 92, 217, 105), (20, 105, 223, 102), (122, 32, 403, 423), (132, 43, 406, 427), (28, 122, 423, 401), (108, 219, 436, 418), (112, 28, 401, 419), (131, 35, 420, 488), (126, 232, 501, 485), (96, 214, 495, 398), (81, 208, 493, 408), (23, 104, 216, 91), (220, 114, 481, 497), (232, 137, 489, 501), (23, 101, 222, 104), (225, 108, 418, 438), (149, 243, 444, 432), (27, 112, 419, 400), (20, 102, 415, 397), (35, 121, 484, 420), (114, 226, 499, 481), (78, 10, 441, 412), (151, 38, 416, 492), (26, 118, 222, 101), (137, 238, 503, 489), (121, 31, 424, 484), (26, 111, 228, 118), (102, 27, 400, 415), (27, 102, 223, 119), (27, 119, 229, 112), (92, 20, 397, 411), (124, 229, 382, 346), (156, 241, 392, 362), (39, 153, 359, 300), (235, 124, 346, 387), (87, 12, 277, 310), (42, 156, 362, 303), (135, 235, 387, 357), (152, 39, 300, 358), (36, 149, 432, 405), (28, 112, 229, 124), (28, 124, 235, 122), (16, 92, 411, 395), (83, 8, 393, 410), (148, 36, 405, 431), (213, 83, 410, 434), (116, 225, 438, 422), (10, 84, 404, 441), (38, 131, 488, 416), (238, 150, 491, 503), (37, 151, 492, 417), (31, 129, 228, 111), (31, 111, 480, 424), (214, 107, 477, 495), (31, 121, 234, 129), (222, 118, 335, 373), (12, 86, 309, 277), (241, 135, 357, 392), (228, 129, 347, 378), (118, 228, 378, 335), (155, 42, 303, 361), (211, 89, 312, 367), (129, 234, 383, 347), (104, 222, 373, 326), (86, 11, 276, 309), (216, 104, 326, 368), (41, 155, 361, 302), (89, 14, 279, 312), (11, 85, 308, 276), (154, 41, 302, 360), (94, 211, 367, 319), (240, 152, 358, 388), (14, 88, 311, 279), (119, 223, 377, 339), (217, 94, 319, 372), (229, 119, 339, 382), (40, 154, 360, 301), (134, 240, 388, 353), (105, 217, 372, 330), (127, 231, 440, 426), (32, 122, 235, 135), (32, 135, 241, 132), (79, 16, 395, 407), (8, 82, 409, 393), (43, 148, 431, 406), (97, 213, 434, 414), (231, 116, 422, 440), (84, 9, 443, 404), (107, 220, 497, 477), (150, 37, 417, 491), (9, 81, 408, 443), (35, 134, 234, 121), (101, 23, 433, 476), (111, 26, 428, 480), (35, 131, 240, 134), (237, 127, 426, 442), (82, 15, 394, 409), (36, 148, 251, 147), (36, 147, 252, 149), (23, 91, 399, 433), (91, 19, 437, 399), (37, 150, 244, 140), (37, 140, 245, 151), (38, 152, 240, 131), (26, 101, 476, 428), (38, 151, 245, 141), (38, 141, 246, 152), (88, 13, 278, 311), (234, 134, 353, 383), (39, 152, 246, 142), (39, 142, 247, 153), (223, 105, 330, 377), (210, 99, 320, 363), (40, 153, 247, 143), (40, 143, 248, 154), (153, 40, 301, 359), (85, 210, 363, 308), (41, 154, 248, 144), (41, 144, 249, 155), (13, 87, 310, 278), (99, 216, 368, 320), (42, 155, 249, 145), (42, 145, 250, 156), (32, 132, 427, 403), (43, 132, 241, 156), (43, 156, 250, 146), (43, 146, 251, 148), (145, 249, 588, 520), (250, 145, 520, 589), (144, 248, 587, 519), (249, 144, 519, 588), (143, 247, 586, 518), (248, 143, 518, 587), (158, 252, 591, 535), (188, 258, 618, 578), (160, 254, 600, 555), (142, 246, 585, 517), (254, 158, 535, 600), (273, 188, 578, 619), (256, 160, 555, 609), (247, 142, 517, 586), (244, 157, 534, 583), (257, 187, 577, 610), (253, 159, 554, 592), (141, 245, 584, 516), (157, 253, 592, 534), (162, 257, 610, 567), (187, 273, 619, 577), (159, 255, 601, 554), (246, 141, 516, 585), (147, 251, 590, 522), (255, 162, 567, 601), (140, 244, 583, 515), (252, 147, 522, 591), (161, 256, 609, 566), (245, 140, 515, 584), (146, 250, 589, 521), (258, 161, 566, 618), (251, 146, 521, 590), (44, 169, 190, 52), (44, 52, 191, 170), (44, 170, 268, 182), (44, 182, 269, 169), (45, 170, 191, 53), (45, 53, 192, 167), (45, 167, 267, 181), (45, 181, 268, 170), (46, 167, 192, 54), (46, 54, 193, 166), (46, 166, 266, 180), (46, 180, 267, 167), (47, 166, 193, 55), (47, 55, 194, 165), (47, 165, 265, 179), (47, 179, 266, 166), (48, 165, 194, 56), (48, 56, 195, 164), (48, 164, 264, 178), (48, 178, 265, 165), (49, 164, 195, 57), (49, 57, 196, 163), (49, 163, 263, 177), (49, 177, 264, 164), (50, 163, 196, 58), (50, 58, 197, 189), (50, 189, 262, 176), (50, 176, 263, 163), (51, 189, 197, 59), (51, 59, 198, 168), (51, 168, 261, 175), (51, 175, 262, 189), (276, 308, 363, 304), (276, 304, 364, 309), (277, 309, 364, 305), (277, 305, 365, 310), (278, 310, 365, 306), (278, 306, 366, 311), (279, 311, 366, 307), (279, 307, 367, 312), (280, 318, 366, 306), (280, 306, 365, 317), (280, 317, 370, 315), (280, 315, 371, 318), (281, 319, 367, 307), (281, 307, 366, 318), (281, 318, 371, 316), (281, 316, 372, 319), (282, 321, 364, 304), (282, 304, 363, 320), (282, 320, 368, 313), (282, 313, 369, 321), (283, 317, 365, 305), (283, 305, 364, 321), (283, 321, 369, 314), (283, 314, 370, 317), (284, 327, 369, 313), (284, 313, 368, 326), (284, 326, 373, 322), (284, 322, 374, 327), (285, 328, 370, 314), (285, 314, 369, 327), (285, 327, 374, 323), (285, 323, 375, 328), (286, 329, 371, 315), (286, 315, 370, 328), (286, 328, 375, 324), (286, 324, 376, 329), (287, 330, 372, 316), (287, 316, 371, 329), (287, 329, 376, 325), (287, 325, 377, 330), (288, 336, 374, 322), (288, 322, 373, 335), (288, 335, 378, 331), (288, 331, 379, 336), (289, 337, 375, 323), (289, 323, 374, 336), (289, 336, 379, 332), (289, 332, 380, 337), (290, 338, 376, 324), (290, 324, 375, 337), (290, 337, 380, 333), (290, 333, 381, 338), (291, 339, 377, 325), (291, 325, 376, 338), (291, 338, 381, 334), (291, 334, 382, 339), (292, 345, 381, 333), (292, 333, 380, 344), (292, 344, 385, 342), (292, 342, 386, 345), (293, 346, 382, 334), (293, 334, 381, 345), (293, 345, 386, 343), (293, 343, 387, 346), (294, 348, 379, 331), (294, 331, 378, 347), (294, 347, 383, 340), (294, 340, 384, 348), (295, 344, 380, 332), (295, 332, 379, 348), (295, 348, 384, 341), (295, 341, 385, 344), (296, 354, 384, 340), (296, 340, 383, 353), (296, 353, 388, 349), (296, 349, 389, 354), (297, 355, 385, 341), (297, 341, 384, 354), (297, 354, 389, 350), (297, 350, 390, 355), (298, 356, 386, 342), (298, 342, 385, 355), (298, 355, 390, 351), (298, 351, 391, 356), (299, 357, 387, 343), (299, 343, 386, 356), (299, 356, 391, 352), (299, 352, 392, 357), (300, 359, 389, 349), (300, 349, 388, 358), (301, 360, 390, 350), (301, 350, 389, 359), (302, 361, 391, 351), (302, 351, 390, 360), (303, 362, 392, 352), (303, 352, 391, 361), (439, 398, 495, 402), (439, 413, 493, 398), (439, 396, 494, 413), (441, 404, 494, 412), (443, 413, 494, 404), (443, 408, 493, 413), (426, 440, 470, 456), (415, 400, 133, 445), (418, 436, 466, 448), (442, 426, 456, 472), (434, 410, 33, 464), (438, 418, 448, 468), (403, 427, 457, 115), (423, 403, 115, 453), (395, 411, 29, 230), (432, 444, 474, 462), (407, 395, 230, 95), (409, 394, 236, 80), (406, 431, 461, 103), (430, 442, 472, 460), (394, 407, 95, 236), (422, 438, 468, 452), (427, 406, 103, 457), (444, 430, 460, 474), (414, 434, 464, 17), (410, 393, 242, 33), (440, 422, 452, 470), (405, 432, 462, 106), (436, 414, 17, 466), (431, 405, 106, 461), (401, 423, 453, 125), (393, 409, 80, 242), (397, 415, 445, 218), (419, 401, 125, 449), (411, 397, 218, 29), (400, 419, 449, 133), (224, 93, 463, 21), (224, 21, 465, 24), (224, 24, 466, 17), (218, 447, 465, 29), (218, 445, 467, 447), (212, 448, 466, 24), (212, 24, 465, 447), (212, 447, 467, 446), (212, 446, 468, 448), (136, 452, 468, 446), (136, 446, 467, 451), (136, 451, 469, 450), (136, 450, 470, 452), (133, 451, 467, 445), (133, 449, 469, 451), (125, 455, 469, 449), (125, 453, 471, 455), (123, 456, 470, 450), (123, 450, 469, 455), (123, 455, 471, 454), (123, 454, 472, 456), (115, 459, 471, 453), (115, 457, 473, 459), (113, 460, 472, 454), (113, 454, 471, 459), (113, 459, 473, 458), (113, 458, 474, 460), (106, 462, 474, 458), (106, 458, 473, 461), (103, 461, 473, 457), (439, 402, 496, 396), (437, 412, 494, 396), (437, 396, 496, 399), (435, 478, 496, 402), (435, 402, 495, 477), (435, 477, 497, 475), (435, 475, 498, 478), (433, 399, 496, 478), (433, 478, 498, 476), (429, 482, 498, 475), (429, 475, 497, 481), (429, 481, 499, 479), (429, 479, 500, 482), (428, 476, 498, 482), (428, 482, 500, 480), (425, 486, 500, 479), (425, 479, 499, 485), (425, 485, 501, 483), (425, 483, 502, 486), (424, 480, 500, 486), (424, 486, 502, 484), (421, 490, 502, 483), (421, 483, 501, 489), (421, 489, 503, 487), (421, 487, 504, 490), (420, 484, 502, 490), (420, 490, 504, 488), (417, 492, 504, 487), (417, 487, 503, 491), (416, 488, 504, 492), (233, 532, 598, 529), (233, 529, 599, 533), (227, 535, 591, 522), (227, 522, 590, 533), (227, 533, 599, 530), (227, 530, 600, 535), (221, 536, 584, 515), (221, 515, 583, 534), (221, 534, 592, 523), (221, 523, 593, 536), (215, 537, 585, 516), (215, 516, 584, 536), (215, 536, 593, 524), (215, 524, 594, 537), (209, 538, 586, 517), (209, 517, 585, 537), (209, 537, 594, 525), (209, 525, 595, 538), (139, 539, 587, 518), (139, 518, 586, 538), (139, 538, 595, 526), (139, 526, 596, 539), (130, 531, 588, 519), (130, 519, 587, 539), (130, 539, 596, 527), (130, 527, 597, 531), (128, 549, 595, 525), (128, 525, 594, 548), (128, 548, 603, 542), (128, 542, 604, 549), (120, 550, 596, 526), (120, 526, 595, 549), (120, 549, 604, 543), (120, 543, 605, 550), (117, 551, 597, 527), (117, 527, 596, 550), (117, 550, 605, 544), (117, 544, 606, 551), (110, 552, 598, 528), (110, 528, 597, 551), (110, 551, 606, 545), (110, 545, 607, 552), (109, 553, 599, 529), (109, 529, 598, 552), (109, 552, 607, 546), (109, 546, 608, 553), (100, 555, 600, 530), (100, 530, 599, 553), (100, 553, 608, 547), (100, 547, 609, 555), (98, 556, 593, 523), (98, 523, 592, 554), (98, 554, 601, 540), (98, 540, 602, 556), (90, 548, 594, 524), (90, 524, 593, 556), (90, 556, 602, 541), (90, 541, 603, 548), (77, 566, 609, 547), (77, 547, 608, 565), (77, 565, 617, 564), (77, 564, 618, 566), (34, 568, 602, 540), (34, 540, 601, 567), (34, 567, 610, 557), (34, 557, 611, 568), (30, 569, 603, 541), (30, 541, 602, 568), (30, 568, 611, 558), (30, 558, 612, 569), (25, 570, 604, 542), (25, 542, 603, 569), (25, 569, 612, 559), (25, 559, 613, 570), (22, 571, 605, 543), (22, 543, 604, 570), (22, 570, 613, 560), (22, 560, 614, 571), (18, 572, 606, 544), (18, 544, 605, 571), (18, 571, 614, 561), (18, 561, 615, 572), (505, 573, 607, 545), (505, 545, 606, 572), (505, 572, 615, 562), (505, 562, 616, 573), (506, 565, 608, 546), (506, 546, 607, 573), (506, 573, 616, 563), (506, 563, 617, 565), (507, 575, 616, 562), (507, 562, 615, 574), (507, 574, 619, 575), (508, 576, 617, 563), (508, 563, 616, 575), (508, 575, 619, 576), (509, 578, 618, 564), (509, 564, 617, 576), (509, 576, 619, 578), (510, 579, 611, 557), (510, 557, 610, 577), (510, 577, 619, 579), (511, 580, 612, 558), (511, 558, 611, 579), (511, 579, 619, 580), (512, 581, 613, 559), (512, 559, 612, 580), (512, 580, 619, 581), (513, 582, 614, 560), (513, 560, 613, 581), (513, 581, 619, 582), (514, 574, 615, 561), (514, 561, 614, 582), (514, 582, 619, 574)])
me_circle.use_remesh_preserve_volume = False
me_circle.use_remesh_preserve_attributes = False
me_circle.use_mirror_vertex_groups = False
me_circle.update()
me_cone = bpy.data.meshes.new('Cone')
me_cone.from_pydata([(0.04723, 0.904, -0.1202), (0.3623, 0.8376, -0.1445), (0.6295, 0.6485, -0.1651), (0.808, 0.3655, -0.1789), (0.8706, 0.0316, -0.1837), (-2.92, -1.391, 3.555), (0.808, -0.3023, -0.1789), (0.6295, -0.5853, -0.1651), (0.3623, -0.7744, -0.1445), (0.04723, -0.8408, -0.1202), (-0.2679, -0.7744, -0.09593), (-0.535, -0.5853, -0.07533), (-0.7135, -0.3023, -0.06156), (-0.7762, 0.0316, -0.05673), (-0.7135, 0.3655, -0.06156), (-0.535, 0.6485, -0.07533), (-0.2679, 0.8376, -0.09593)], [], [(0, 5, 1), (1, 5, 2), (2, 5, 3), (3, 5, 4), (4, 5, 6), (6, 5, 7), (7, 5, 8), (8, 5, 9), (9, 5, 10), (10, 5, 11), (11, 5, 12), (12, 5, 13), (13, 5, 14), (14, 5, 15), (15, 5, 16), (16, 5, 0), (0, 1, 2, 3, 4, 6, 7, 8, 9, 10, 11, 12, 13, 14, 15, 16)])
me_cone.use_remesh_preserve_volume = False
me_cone.use_remesh_preserve_attributes = False
me_cone.use_mirror_vertex_groups = False
me_cone.update()
me_cylinder = bpy.data.meshes.new('Cylinder')
me_cylinder.from_pydata([(-2.959e-08, -0.2608, -0.809), (-4.649e-08, -0.249, -0.1344), (0.1641, -0.2935, -0.809), (0.1686, -0.2825, -0.1344), (0.3032, -0.3864, -0.809), (0.3116, -0.378, -0.1344), (0.3961, -0.5255, -0.809), (0.4071, -0.521, -0.1344), (0.4288, -0.6896, -0.809), (0.4406, -0.6896, -0.1344), (0.3961, -0.8537, -0.809), (0.4071, -0.8582, -0.1344), (0.3032, -0.9928, -0.809), (0.3116, -1.001, -0.1344), (0.1641, -1.086, -0.809), (0.1686, -1.097, -0.1344), (3.515e-08, -1.118, -0.809), (2.004e-08, -1.13, -0.1344), (-0.1641, -1.086, -0.809), (-0.1686, -1.097, -0.1344), (-0.3032, -0.9928, -0.809), (-0.3116, -1.001, -0.1344), (-0.3961, -0.8537, -0.809), (-0.4071, -0.8582, -0.1344), (-0.4288, -0.6896, -0.809), (-0.4406, -0.6896, -0.1344), (-0.3961, -0.5255, -0.809), (-0.4071, -0.521, -0.1344), (-0.3032, -0.3864, -0.809), (-0.3116, -0.378, -0.1344), (-0.1641, -0.2935, -0.809), (-0.1686, -0.2825, -0.1344), (-4.74e-08, -0.4225, -1.301), (0.1022, -0.4429, -1.301), (0.1888, -0.5008, -1.301), (0.2467, -0.5874, -1.301), (0.2671, -0.6896, -1.301), (0.2467, -0.7918, -1.301), (0.1888, -0.8784, -1.301), (0.1022, -0.9363, -1.301), (-7.072e-09, -0.9567, -1.301), (-0.1022, -0.9363, -1.301), (-0.1888, -0.8784, -1.301), (-0.2467, -0.7918, -1.301), (-0.2671, -0.6896, -1.301), (-0.2467, -0.5874, -1.301), (-0.1888, -0.5008, -1.301), (-0.1022, -0.4429, -1.301)], [], [(0, 1, 3, 2), (2, 3, 5, 4), (4, 5, 7, 6), (6, 7, 9, 8), (8, 9, 11, 10), (10, 11, 13, 12), (12, 13, 15, 14), (14, 15, 17, 16), (16, 17, 19, 18), (18, 19, 21, 20), (20, 21, 23, 22), (22, 23, 25, 24), (24, 25, 27, 26), (26, 27, 29, 28), (28, 29, 31, 30), (30, 31, 1, 0), (2, 4, 34, 33), (32, 33, 34, 35, 36, 37, 38, 39, 40, 41, 42, 43, 44, 45, 46, 47), (12, 14, 39, 38), (22, 24, 44, 43), (8, 10, 37, 36), (18, 20, 42, 41), (28, 30, 47, 46), (4, 6, 35, 34), (14, 16, 40, 39), (0, 2, 33, 32), (24, 26, 45, 44), (10, 12, 38, 37), (20, 22, 43, 42), (30, 0, 32, 47), (6, 8, 36, 35), (16, 18, 41, 40), (26, 28, 46, 45)])
me_cylinder.use_remesh_preserve_volume = False
me_cylinder.use_remesh_preserve_attributes = False
me_cylinder.use_mirror_vertex_groups = False
me_cylinder.update()
me_sphere = bpy.data.meshes.new('Sphere')
me_sphere.from_pydata([(-3.138e-08, -0.5107, 0.3368), (-3.138e-08, -0.369, 0.2421), (-3.138e-08, -0.2742, 0.1003), (-3.138e-08, -0.241, -0.06689), (-3.138e-08, -0.2742, -0.2341), (-3.138e-08, -0.369, -0.3759), (-3.138e-08, -0.5107, -0.4706), (0.064, -0.5235, 0.3368), (0.1183, -0.3925, 0.2421), (0.1545, -0.305, 0.1003), (0.1672, -0.2742, -0.06689), (0.1545, -0.305, -0.2341), (0.1183, -0.3925, -0.3759), (0.064, -0.5235, -0.4706), (-7.804e-08, -0.678, 0.3701), (0.1183, -0.5597, 0.3368), (0.2185, -0.4595, 0.2421), (0.2855, -0.3925, 0.1003), (0.309, -0.369, -0.06689), (0.2855, -0.3925, -0.2341), (0.2185, -0.4595, -0.3759), (0.1183, -0.5597, -0.4706), (0.1545, -0.614, 0.3368), (0.2855, -0.5597, 0.2421), (0.373, -0.5235, 0.1003), (0.4037, -0.5107, -0.06689), (0.373, -0.5235, -0.2341), (0.2855, -0.5597, -0.3759), (0.1545, -0.614, -0.4706), (0.1672, -0.678, 0.3368), (0.309, -0.678, 0.2421), (0.4037, -0.678, 0.1003), (0.437, -0.678, -0.06689), (0.4037, -0.678, -0.2341), (0.309, -0.678, -0.3759), (0.1672, -0.678, -0.4706), (0.1545, -0.742, 0.3368), (0.2855, -0.7962, 0.2421), (0.373, -0.8325, 0.1003), (0.4037, -0.8452, -0.06689), (0.373, -0.8325, -0.2341), (0.2855, -0.7962, -0.3759), (0.1545, -0.742, -0.4706), (0.1183, -0.7962, 0.3368), (0.2185, -0.8965, 0.2421), (0.2855, -0.9634, 0.1003), (0.309, -0.987, -0.06689), (0.2855, -0.9634, -0.2341), (0.2185, -0.8965, -0.3759), (0.1183, -0.7962, -0.4706), (0.064, -0.8325, 0.3368), (0.1183, -0.9634, 0.2421), (0.1545, -1.051, 0.1003), (0.1672, -1.082, -0.06689), (0.1545, -1.051, -0.2341), (0.1183, -0.9634, -0.3759), (0.064, -0.8325, -0.4706), (-9.223e-08, -0.8452, 0.3368), (-1.278e-07, -0.987, 0.2421), (-1.634e-07, -1.082, 0.1003), (-1.634e-07, -1.115, -0.06689), (-1.634e-07, -1.082, -0.2341), (-1.278e-07, -0.987, -0.3759), (-8.036e-08, -0.8452, -0.4706), (-0.064, -0.8325, 0.3368), (-0.1183, -0.9634, 0.2421), (-0.1545, -1.051, 0.1003), (-0.1672, -1.082, -0.06689), (-0.1545, -1.051, -0.2341), (-0.1183, -0.9634, -0.3759), (-0.064, -0.8325, -0.4706), (-0.1183, -0.7962, 0.3368), (-0.2185, -0.8965, 0.2421), (-0.2855, -0.9634, 0.1003), (-0.309, -0.987, -0.06689), (-0.2855, -0.9634, -0.2341), (-0.2185, -0.8965, -0.3759), (-0.1183, -0.7962, -0.4706), (-0.1545, -0.742, 0.3368), (-0.2855, -0.7962, 0.2421), (-0.373, -0.8325, 0.1003), (-0.4037, -0.8452, -0.06689), (-0.373, -0.8325, -0.2341), (-0.2855, -0.7962, -0.3759), (-0.1545, -0.742, -0.4706), (-0.1672, -0.678, 0.3368), (-0.309, -0.678, 0.2421), (-0.4037, -0.678, 0.1003), (-0.437, -0.678, -0.06689), (-0.4037, -0.678, -0.2341), (-0.309, -0.678, -0.3759), (-0.1672, -0.678, -0.4706), (-0.1545, -0.614, 0.3368), (-0.2855, -0.5597, 0.2421), (-0.373, -0.5235, 0.1003), (-0.4037, -0.5107, -0.06689), (-0.373, -0.5235, -0.2341), (-0.2855, -0.5597, -0.3759), (-0.1545, -0.614, -0.4706), (-3.138e-08, -0.678, -0.5039), (-0.1183, -0.5597, 0.3368), (-0.2185, -0.4595, 0.2421), (-0.2855, -0.3925, 0.1003), (-0.309, -0.369, -0.06689), (-0.2855, -0.3925, -0.2341), (-0.2185, -0.4595, -0.3759), (-0.1183, -0.5597, -0.4706), (-0.064, -0.5235, 0.3368), (-0.1183, -0.3925, 0.2421), (-0.1545, -0.305, 0.1003), (-0.1672, -0.2742, -0.06689), (-0.1545, -0.305, -0.2341), (-0.1183, -0.3925, -0.3759), (-0.064, -0.5235, -0.4706)], [], [(6, 5, 12, 13), (4, 3, 10, 11), (2, 1, 8, 9), (0, 14, 7), (99, 6, 13), (5, 4, 11, 12), (3, 2, 9, 10), (1, 0, 7, 8), (7, 14, 15), (99, 13, 21), (12, 11, 19, 20), (10, 9, 17, 18), (8, 7, 15, 16), (13, 12, 20, 21), (11, 10, 18, 19), (9, 8, 16, 17), (20, 19, 26, 27), (18, 17, 24, 25), (16, 15, 22, 23), (21, 20, 27, 28), (19, 18, 25, 26), (17, 16, 23, 24), (15, 14, 22), (99, 21, 28), (28, 27, 34, 35), (26, 25, 32, 33), (24, 23, 30, 31), (22, 14, 29), (99, 28, 35), (27, 26, 33, 34), (25, 24, 31, 32), (23, 22, 29, 30), (33, 32, 39, 40), (31, 30, 37, 38), (29, 14, 36), (99, 35, 42), (34, 33, 40, 41), (32, 31, 38, 39), (30, 29, 36, 37), (35, 34, 41, 42), (99, 42, 49), (41, 40, 47, 48), (39, 38, 45, 46), (37, 36, 43, 44), (42, 41, 48, 49), (40, 39, 46, 47), (38, 37, 44, 45), (36, 14, 43), (46, 45, 52, 53), (44, 43, 50, 51), (49, 48, 55, 56), (47, 46, 53, 54), (45, 44, 51, 52), (43, 14, 50), (99, 49, 56), (48, 47, 54, 55), (56, 55, 62, 63), (54, 53, 60, 61), (52, 51, 58, 59), (50, 14, 57), (99, 56, 63), (55, 54, 61, 62), (53, 52, 59, 60), (51, 50, 57, 58), (59, 58, 65, 66), (57, 14, 64), (99, 63, 70), (62, 61, 68, 69), (60, 59, 66, 67), (58, 57, 64, 65), (63, 62, 69, 70), (61, 60, 67, 68), (99, 70, 77), (69, 68, 75, 76), (67, 66, 73, 74), (65, 64, 71, 72), (70, 69, 76, 77), (68, 67, 74, 75), (66, 65, 72, 73), (64, 14, 71), (72, 71, 78, 79), (77, 76, 83, 84), (75, 74, 81, 82), (73, 72, 79, 80), (71, 14, 78), (99, 77, 84), (76, 75, 82, 83), (74, 73, 80, 81), (84, 83, 90, 91), (82, 81, 88, 89), (80, 79, 86, 87), (78, 14, 85), (99, 84, 91), (83, 82, 89, 90), (81, 80, 87, 88), (79, 78, 85, 86), (85, 14, 92), (99, 91, 98), (90, 89, 96, 97), (88, 87, 94, 95), (86, 85, 92, 93), (91, 90, 97, 98), (89, 88, 95, 96), (87, 86, 93, 94), (97, 96, 104, 105), (95, 94, 102, 103), (93, 92, 100, 101), (98, 97, 105, 106), (96, 95, 103, 104), (94, 93, 101, 102), (92, 14, 100), (99, 98, 106), (106, 105, 112, 113), (104, 103, 110, 111), (102, 101, 108, 109), (100, 14, 107), (99, 106, 113), (105, 104, 111, 112), (103, 102, 109, 110), (101, 100, 107, 108), (111, 110, 3, 4), (109, 108, 1, 2), (107, 14, 0), (99, 113, 6), (112, 111, 4, 5), (110, 109, 2, 3), (108, 107, 0, 1), (113, 112, 5, 6)])
me_sphere.use_remesh_preserve_volume = False
me_sphere.use_remesh_preserve_attributes = False
me_sphere.use_mirror_vertex_groups = False
me_sphere.update()

# ---- curves / text
cu_beziercircle_002 = bpy.data.curves.new('BezierCircle.002', 'CURVE')
cu_beziercircle_002.dimensions = '3D'
_sp = cu_beziercircle_002.splines.new('BEZIER'); _sp.bezier_points.add(3)
_sp.bezier_points.foreach_set('co', [-3.626, 2.156, -9.127e-08, -2.363, 6.494, -2.809e-07, 4.023, 1.721, -7.226e-08, 0.0, 0.04497, 9.935e-10])
_sp.bezier_points.foreach_set('handle_left', [-3.545, 0.1216, -6.931e-08, -3.258, 6.017, -2.762e-07, 4.049, 4.342, -1.773e-07, 2.602, 0.09461, -1.177e-09])
_sp.bezier_points.foreach_set('handle_right', [-3.738, 4.955, -1.215e-07, -1.587, 6.907, -2.849e-07, 4.006, 0.02363, -4.254e-09, -1.78, 0.011, 2.478e-09])
for _p, _l, _r in zip(_sp.bezier_points, ['ALIGNED', 'ALIGNED', 'ALIGNED', 'ALIGNED'], ['ALIGNED', 'ALIGNED', 'ALIGNED', 'ALIGNED']): _p.handle_left_type = _l; _p.handle_right_type = _r
_sp.order_u = 0
_sp.order_v = 0
_sp.resolution_u = 40
_sp.use_cyclic_u = True
cu_beziercircle_002.use_path = True
cu_beziercircle_002.use_path_clamp = True
cu_beziercircle_002.bevel_resolution = 0
cu_beziercircle_002.resolution_u = 40
cu_beziercircle_002.fill_mode = 'HALF'
cu_beziercircle = bpy.data.curves.new('BezierCircle', 'CURVE')
cu_beziercircle.dimensions = '3D'
_sp = cu_beziercircle.splines.new('BEZIER'); _sp.bezier_points.add(3)
_sp.bezier_points.foreach_set('co', [-3.431, 1.461, 3.877, -1.909, 6.308, 3.877, 3.839, 1.787, 3.877, -2.659e-07, 0.05767, 3.877])
_sp.bezier_points.foreach_set('handle_left', [-3.084, -0.03418, 3.877, -3.698, 6.355, 3.877, 3.714, 4.206, 3.877, 2.259, 0.05651, 3.877])
_sp.bezier_points.foreach_set('handle_right', [-3.596, 2.171, 3.877, -0.9268, 6.282, 3.877, 3.936, -0.07303, 3.877, -1.434, 0.05841, 3.877])
for _p, _l, _r in zip(_sp.bezier_points, ['ALIGNED', 'ALIGNED', 'ALIGNED', 'ALIGNED'], ['ALIGNED', 'ALIGNED', 'ALIGNED', 'ALIGNED']): _p.handle_left_type = _l; _p.handle_right_type = _r
_sp.order_u = 0
_sp.order_v = 0
_sp.resolution_u = 40
_sp.use_cyclic_u = True
cu_beziercircle.use_path = True
cu_beziercircle.use_path_clamp = True
cu_beziercircle.bevel_resolution = 0
cu_beziercircle.resolution_u = 40
cu_beziercircle.fill_mode = 'HALF'

# ---- objects
ob_bandright = bpy.data.objects.new('bandRight', me_plane_008)
ob_bandleft = bpy.data.objects.new('bandLeft', me_plane_007)
ob_wheelback = bpy.data.objects.new('wheelback', me_circle_002)
ob_wheelfront = bpy.data.objects.new('wheelFront', me_circle_001)
ob_hemi = bpy.data.objects.new('Hemi', light_hemi)
ob_beziercircleright = bpy.data.objects.new('BezierCircleRight', cu_beziercircle_002)
ob_bandrightanimation = bpy.data.objects.new('bandRightAnimation', me_plane_002)
ob_cube_001 = bpy.data.objects.new('Cube.001', me_cube_001)
ob_camera = bpy.data.objects.new('Camera', cam_camera)
ob_beziercircleleft = bpy.data.objects.new('BezierCircleLeft', cu_beziercircle)
ob_bandleftanimation = bpy.data.objects.new('bandLeftAnimation', me_plane)
ob_cube = bpy.data.objects.new('Cube', me_cube)
ob_wheeltop = bpy.data.objects.new('wheelTop', me_circle_007)
ob_body = bpy.data.objects.new('Body', me_circle)
ob_cone = bpy.data.objects.new('Cone', me_cone)
ob_cylinder = bpy.data.objects.new('Cylinder', me_cylinder)
ob_sphere = bpy.data.objects.new('Sphere', me_sphere)

# ---- transforms, parenting, visibility, modifiers, constraints
ob_bandright.location = (0.0, 0.0, 0.0)
ob_bandright.lineart.crease_threshold = 0.0
ob_bandleft.location = (0.0, 0.0, 0.0)
ob_bandleft.lineart.crease_threshold = 0.0
ob_wheelback.location = (-0.8858, 0.0, 1.266)
ob_wheelback.rotation_euler = (1.571, 0.0, 0.0)
ob_wheelback.scale = (0.3278, 0.3278, 0.3278)
ob_wheelback.lineart.crease_threshold = 0.0
_m = ob_wheelback.modifiers.new('Mirror', 'MIRROR')
_m.use_axis = (False, False, True)
ob_wheelfront.location = (1.228, 0.0, 1.093)
ob_wheelfront.rotation_euler = (1.571, -0.0, 0.0)
ob_wheelfront.scale = (0.3041, 0.3041, 0.3041)
ob_wheelfront.lineart.crease_threshold = 0.0
_m = ob_wheelfront.modifiers.new('Mirror', 'MIRROR')
_m.use_axis = (False, False, True)
ob_hemi.location = (-1.071, -20.36, 20.85)
ob_hemi.rotation_euler = (0.6337, -0.0, 0.0)
ob_hemi.lineart.crease_threshold = 0.0
ob_beziercircleright.location = (0.0, 2.311, 0.0)
ob_beziercircleright.rotation_euler = (1.571, -0.0, 0.0)
ob_beziercircleright.scale = (0.5777, 0.5777, 0.5777)
ob_beziercircleright.hide_viewport = True
ob_beziercircleright.lineart.crease_threshold = 0.0
ob_bandrightanimation.location = (0.0, 2.323, 0.0)
ob_bandrightanimation.scale = (1.018, 0.08008, 1.018)
ob_bandrightanimation.show_instancer_for_render = False
ob_bandrightanimation.instance_type = 'FACES'
ob_bandrightanimation.lineart.crease_threshold = 0.0
_m = ob_bandrightanimation.modifiers.new('Curve', 'CURVE')
_m.object = ob_beziercircleright
ob_cube_001.parent = ob_bandrightanimation
ob_cube_001.matrix_parent_inverse = Matrix(((0.9827, 0.0, 0.0, -0.0), (0.0, 12.49, 0.0, -29.01), (0.0, 0.0, 0.9827, -0.0), (0.0, 0.0, 0.0, 1.0)))
ob_cube_001.location = (0.01458, -0.007054, 0.01865)
ob_cube_001.scale = (0.02846, 0.07792, 0.0221)
ob_cube_001.lineart.crease_threshold = 0.0
ob_camera.location = (31.2, -26.92, 19.89)
ob_camera.rotation_euler = (1.158, -1.256e-06, 0.8288)
ob_camera.lineart.crease_threshold = 0.0
ob_beziercircleleft.location = (0.0, 0.0, 0.0)
ob_beziercircleleft.rotation_euler = (1.571, -0.0, 0.0)
ob_beziercircleleft.scale = (0.6002, 0.6002, 0.6002)
ob_beziercircleleft.hide_viewport = True
ob_beziercircleleft.lineart.crease_threshold = 0.0
ob_bandleftanimation.location = (0.0, 0.0, 0.0)
ob_bandleftanimation.scale = (1.006, 0.07837, 1.003)
ob_bandleftanimation.show_instancer_for_render = False
ob_bandleftanimation.instance_type = 'FACES'
ob_bandleftanimation.instance_faces_scale = 0.3
ob_bandleftanimation.lineart.crease_threshold = 0.0
_m = ob_bandleftanimation.modifiers.new('CurveLeft', 'CURVE')
_m.object = ob_beziercircleleft
ob_cube.parent = ob_bandleftanimation
ob_cube.matrix_parent_inverse = Matrix(((0.9444, 0.0, 0.0, 0.0), (0.0, 12.09, 0.0, 0.0), (0.0, 0.0, 0.9444, 0.0), (0.0, 0.0, 0.0, 1.0)))
ob_cube.location = (0.01458, -0.007054, 0.01865)
ob_cube.scale = (0.02846, 0.07792, 0.0221)
ob_cube.lineart.crease_threshold = 0.0
ob_wheeltop.location = (-1.113, 0.0, 3.033)
ob_wheeltop.rotation_euler = (1.571, -0.0, 0.0)
ob_wheeltop.scale = (0.2068, 0.2068, 0.2068)
ob_wheeltop.lineart.crease_threshold = 0.0
_m = ob_wheeltop.modifiers.new('Mirror', 'MIRROR')
_m.use_axis = (False, False, True)
ob_body.location = (0.0, 0.07236, -0.2258)
ob_body.rotation_euler = (-0.03013, -0.02782, 0.0004053)
ob_body.scale = (0.5421, 0.5065, 0.5063)
ob_body.lineart.crease_threshold = 0.0
_m = ob_body.modifiers.new('Mirror', 'MIRROR')
_m.use_axis = (False, True, False)
ob_cone.parent = ob_body
ob_cone.matrix_parent_inverse = Matrix(((1.845, 0.0, 0.0, 0.0), (0.0, 1.974, 0.0, -0.1429), (0.0, 0.0, 1.975, 0.0), (0.0, 0.0, 0.0, 1.0)))
ob_cone.location = (-1.222, 2.888e-08, 7.056)
ob_cone.rotation_euler = (-0.084, -0.0, 0.0)
ob_cone.scale = (0.15, 0.15, 0.423)
ob_cone.lineart.crease_threshold = 0.0
ob_cylinder.parent = ob_body
ob_cylinder.matrix_parent_inverse = Matrix(((1.845, 0.0, 0.0, 0.0), (0.0, 1.974, 0.0, -0.1429), (0.0, 0.0, 1.975, 0.0), (0.0, 0.0, 0.0, 1.0)))
ob_cylinder.location = (1.072, 0.004655, 6.5)
ob_cylinder.rotation_euler = (-0.0, 1.571, 0.0)
ob_cylinder.lineart.crease_threshold = 0.0
_m = ob_cylinder.modifiers.new('Solidify', 'SOLIDIFY')
_m.thickness = 0.03667
_m.nonmanifold_thickness_mode = 'FIXED'
_m.nonmanifold_merge_threshold = 0.0003
_m = ob_cylinder.modifiers.new('Mirror', 'MIRROR')
_m.use_axis = (False, True, False)
ob_sphere.parent = ob_cylinder
ob_sphere.matrix_parent_inverse = Matrix(((0.0, 0.0, -1.0, 6.5), (0.0, 1.0, 0.0, -0.004655), (1.0, 0.0, 7.451e-08, -1.072), (0.0, 0.0, 0.0, 1.0)))
ob_sphere.location = (0.6687, -0.00563, 6.567)
ob_sphere.lineart.crease_threshold = 0.0
_m = ob_sphere.modifiers.new('Mirror', 'MIRROR')
_m.use_axis = (True, True, False)

# ---- collection membership
col_collection_1.objects.link(ob_bandright)
col_collection_1.objects.link(ob_bandleft)
col_collection_1.objects.link(ob_wheelback)
col_collection_1.objects.link(ob_wheelfront)
col_collection_1.objects.link(ob_hemi)
col_collection_1.objects.link(ob_beziercircleright)
col_collection_1.objects.link(ob_bandrightanimation)
col_collection_1.objects.link(ob_cube_001)
col_collection_1.objects.link(ob_camera)
col_collection_1.objects.link(ob_beziercircleleft)
col_collection_1.objects.link(ob_bandleftanimation)
col_collection_1.objects.link(ob_cube)
col_collection_1.objects.link(ob_wheeltop)
col_collection_1.objects.link(ob_body)
col_collection_1.objects.link(ob_cone)
col_collection_1.objects.link(ob_cylinder)
col_collection_1.objects.link(ob_sphere)

# ---- scene / render settings (as saved in the file)
scene.camera = ob_camera
scene.frame_start = 0; scene.frame_end = 80; scene.frame_set(33)
scene.render.engine = 'BLENDER_EEVEE_NEXT'
scene.render.resolution_percentage = 50
scene.render.dither_intensity = 0.0
scene.cycles.use_denoising = False
scene.cycles.samples = 128
scene.cycles.sampling_pattern = 'TABULATED_SOBOL'
scene.cycles.light_sampling_threshold = 0.0
scene.cycles.use_adaptive_sampling = False
scene.cycles.use_light_tree = False
scene.cycles.blur_glossy = 0.0
scene.cycles.sample_clamp_indirect = 0.0
scene.view_settings.view_transform = 'Standard'
scene.unit_settings.scale_length = 0.15
bpy.context.view_layer.update()
